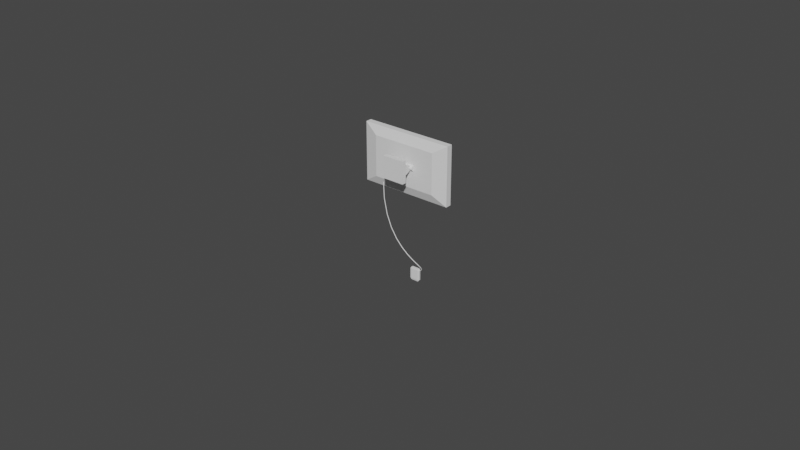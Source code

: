 # Source: shittyTV.blend  (saved by Blender 4.5.90; exported with 4.5.12 LTS)
import bpy
from mathutils import Matrix  # noqa: F401  (used for matrix-valued properties, if any)

bpy.ops.wm.read_factory_settings(use_empty=True)
scene = bpy.context.scene
scene.name = 'Scene'

# ---- world
world_world = bpy.data.worlds.new('World'); scene.world = world_world
world_world.use_nodes = True; world_world.node_tree.nodes.clear()
_N = world_world.node_tree.nodes; _L = world_world.node_tree.links
n0 = _N.new('ShaderNodeOutputWorld'); n0.name = 'World Output'; n0.location = (300, 300)
n1 = _N.new('ShaderNodeBackground'); n1.name = 'Background'; n1.location = (10, 300)
n1.inputs[0].default_value = (0.05088, 0.05088, 0.05088, 1.0)
_L.new(n1.outputs[0], n0.inputs[0])
n0.is_active_output = True
world_world.color = (0.05088, 0.05088, 0.05088)
world_world.use_sun_shadow = False
world_world.sun_shadow_jitter_overblur = 0.0

# ---- meshes
me_cube_002 = bpy.data.meshes.new('Cube.002')
me_cube_002.from_pydata([(-0.204, 1.678e-06, -0.1283), (-0.204, 1.678e-06, 0.1283), (-0.294, 0.0219, -0.1849), (-0.294, 0.0219, 0.1849), (0.204, 1.678e-06, -0.1283), (0.204, 1.678e-06, 0.1283), (0.294, 0.0219, -0.1849), (0.294, 0.0219, 0.1849), (-0.294, 0.05983, -0.1849), (-0.294, 0.05983, 0.1849), (0.294, 0.05983, -0.1849), (0.294, 0.05983, 0.1849)], [], [(0, 1, 3, 2), (6, 7, 5, 4), (4, 5, 1, 0), (2, 6, 4, 0), (1, 5, 7, 3), (6, 10, 11, 7), (8, 9, 11, 10), (7, 11, 9, 3), (2, 8, 10, 6), (2, 3, 9, 8)])
_uv = me_cube_002.uv_layers.new(name='UVMap')
_uv.uv.foreach_set('vector', [0.4257, 0.1613, 0.1237, 0.1613, 0.05706, 0.05225, 0.4924, 0.05225, 0.4924, 0.7506, 0.05706, 0.7506, 0.1237, 0.6415, 0.4257, 0.6415, 0.4257, 0.6415, 0.1237, 0.6415, 0.1237, 0.1613, 0.4257, 0.1613, 0.4972, 0.05534, 0.4972, 0.7475, 0.4257, 0.6415, 0.4257, 0.1613, 0.1237, 0.1613, 0.1237, 0.6415, 0.05706, 0.7506, 0.05225, 0.05534, 0.4924, 0.7506, 0.4924, 0.7952, 0.05706, 0.7952, 0.05706, 0.7506, 0.5571, 0.007605, 0.9924, 0.007605, 0.9924, 0.6997, 0.5571, 0.6997, 0.05225, 0.7475, 0.007605, 0.7475, 0.007605, 0.05534, 0.05225, 0.05534, 0.4972, 0.05534, 0.5419, 0.05534, 0.5419, 0.7475, 0.4972, 0.7475, 0.4924, 0.05225, 0.05706, 0.05225, 0.05706, 0.007605, 0.4924, 0.007605])
me_cube_002.use_remesh_fix_poles = True
me_cube_002.use_remesh_preserve_attributes = False
me_cube_002.use_mirror_vertex_groups = False
me_cube_002.update()
me_cylinder = bpy.data.meshes.new('Cylinder')
me_cylinder.from_pydata([(-4.671, 7.55e-08, -1.0), (4.671, 7.55e-08, -1.0), (-4.671, -0.1951, -0.9808), (4.671, -0.1951, -0.9808), (-4.671, -0.3827, -0.9239), (4.671, -0.3827, -0.9239), (-4.671, -0.5556, -0.8315), (4.671, -0.5556, -0.8315), (-4.671, -0.7071, -0.7071), (4.671, -0.7071, -0.7071), (-4.671, -0.8315, -0.5556), (4.671, -0.8315, -0.5556), (-4.671, -0.9239, -0.3827), (4.671, -0.9239, -0.3827), (-4.671, -0.9808, -0.1951), (4.671, -0.9808, -0.1951), (-4.671, -1.0, 3.576e-07), (4.671, -1.0, 4.768e-07), (-4.671, -0.9808, 0.1951), (4.671, -0.9808, 0.1951), (-4.671, -0.9239, 0.3827), (4.671, -0.9239, 0.3827), (-4.671, -0.8315, 0.5556), (4.671, -0.8315, 0.5556), (-4.671, -0.7071, 0.7071), (4.671, -0.7071, 0.7071), (-4.671, -0.5556, 0.8315), (4.671, -0.5556, 0.8315), (-4.671, -0.3827, 0.9239), (4.671, -0.3827, 0.9239), (-4.671, -0.1951, 0.9808), (4.671, -0.1951, 0.9808), (-4.671, 9.656e-07, 1.0), (4.671, 9.656e-07, 1.0)], [], [(0, 1, 3, 2), (2, 3, 5, 4), (4, 5, 7, 6), (6, 7, 9, 8), (8, 9, 11, 10), (10, 11, 13, 12), (12, 13, 15, 14), (14, 15, 17, 16), (16, 17, 19, 18), (18, 19, 21, 20), (20, 21, 23, 22), (22, 23, 25, 24), (24, 25, 27, 26), (26, 27, 29, 28), (28, 29, 31, 30), (30, 31, 33, 32), (0, 32, 33, 1), (0, 2, 4, 6, 8, 10, 12, 14, 16, 18, 20, 22, 24, 26, 28, 30, 32), (3, 1, 33, 31, 29, 27, 25, 23, 21, 19, 17, 15, 13, 11, 9, 7, 5)])
_uv = me_cylinder.uv_layers.new(name='UVMap')
_uv.uv.foreach_set('vector', [0.75, 0.5, 0.75, 1.0, 0.7188, 1.0, 0.7188, 0.5, 0.7188, 0.5, 0.7188, 1.0, 0.6875, 1.0, 0.6875, 0.5, 0.6875, 0.5, 0.6875, 1.0, 0.6562, 1.0, 0.6562, 0.5, 0.6562, 0.5, 0.6562, 1.0, 0.625, 1.0, 0.625, 0.5, 0.625, 0.5, 0.625, 1.0, 0.5938, 1.0, 0.5938, 0.5, 0.5938, 0.5, 0.5938, 1.0, 0.5625, 1.0, 0.5625, 0.5, 0.5625, 0.5, 0.5625, 1.0, 0.5312, 1.0, 0.5312, 0.5, 0.5312, 0.5, 0.5312, 1.0, 0.5, 1.0, 0.5, 0.5, 0.5, 0.5, 0.5, 1.0, 0.4688, 1.0, 0.4688, 0.5, 0.4688, 0.5, 0.4688, 1.0, 0.4375, 1.0, 0.4375, 0.5, 0.4375, 0.5, 0.4375, 1.0, 0.4062, 1.0, 0.4062, 0.5, 0.4062, 0.5, 0.4062, 1.0, 0.375, 1.0, 0.375, 0.5, 0.375, 0.5, 0.375, 1.0, 0.3438, 1.0, 0.3438, 0.5, 0.3438, 0.5, 0.3438, 1.0, 0.3125, 1.0, 0.3125, 0.5, 0.3125, 0.5, 0.3125, 1.0, 0.2812, 1.0, 0.2812, 0.5, 0.2812, 0.5, 0.2812, 1.0, 0.25, 1.0, 0.25, 0.5, 0.75, 0.5, 0.25, 0.5, 0.25, 1.0, 0.75, 1.0, 0.75, 0.5, 0.7188, 0.5, 0.6875, 0.5, 0.6562, 0.5, 0.625, 0.5, 0.5938, 0.5, 0.5625, 0.5, 0.5312, 0.5, 0.5, 0.5, 0.4688, 0.5, 0.4375, 0.5, 0.4062, 0.5, 0.375, 0.5, 0.3438, 0.5, 0.3125, 0.5, 0.2812, 0.5, 0.25, 0.5, 0.7188, 1.0, 0.75, 1.0, 0.25, 1.0, 0.2812, 1.0, 0.3125, 1.0, 0.3438, 1.0, 0.375, 1.0, 0.4062, 1.0, 0.4375, 1.0, 0.4688, 1.0, 0.5, 1.0, 0.5312, 1.0, 0.5625, 1.0, 0.5938, 1.0, 0.625, 1.0, 0.6562, 1.0, 0.6875, 1.0])
me_cylinder.use_remesh_fix_poles = True
me_cylinder.use_remesh_preserve_attributes = False
me_cylinder.use_mirror_vertex_groups = False
me_cylinder.update()
me_cube_003 = bpy.data.meshes.new('Cube.003')
me_cube_003.from_pydata([(-1.0, -1.0, -1.0), (-1.0, -1.0, 1.0), (-1.0, 1.0, -1.0), (-1.0, 1.0, 1.0), (1.0, -1.0, -1.0), (1.0, -1.0, 1.0), (1.0, 1.0, -1.0), (1.0, 1.0, 1.0)], [], [(0, 1, 3, 2), (2, 3, 7, 6), (6, 7, 5, 4), (4, 5, 1, 0), (2, 6, 4, 0), (7, 3, 1, 5)])
_uv = me_cube_003.uv_layers.new(name='UVMap')
_uv.uv.foreach_set('vector', [0.375, 0.0, 0.625, 0.0, 0.625, 0.25, 0.375, 0.25, 0.375, 0.25, 0.625, 0.25, 0.625, 0.5, 0.375, 0.5, 0.375, 0.5, 0.625, 0.5, 0.625, 0.75, 0.375, 0.75, 0.375, 0.75, 0.625, 0.75, 0.625, 1.0, 0.375, 1.0, 0.125, 0.5, 0.375, 0.5, 0.375, 0.75, 0.125, 0.75, 0.625, 0.5, 0.875, 0.5, 0.875, 0.75, 0.625, 0.75])
me_cube_003.use_remesh_fix_poles = True
me_cube_003.use_remesh_preserve_attributes = False
me_cube_003.use_mirror_vertex_groups = False
me_cube_003.update()
me_cube_004 = bpy.data.meshes.new('Cube.004')
me_cube_004.from_pydata([(-1.0, -1.0, -5.083), (-1.0, -1.0, 5.083), (-1.0, 1.0, -1.839), (-1.0, 1.0, 1.839), (1.0, -1.0, -5.083), (1.0, -1.0, 5.083), (1.0, 1.0, -1.839), (1.0, 1.0, 1.839)], [], [(0, 1, 3, 2), (2, 3, 7, 6), (6, 7, 5, 4), (4, 5, 1, 0), (2, 6, 4, 0), (7, 3, 1, 5)])
_uv = me_cube_004.uv_layers.new(name='UVMap')
_uv.uv.foreach_set('vector', [0.375, 0.0, 0.625, 0.0, 0.625, 0.25, 0.375, 0.25, 0.375, 0.25, 0.625, 0.25, 0.625, 0.5, 0.375, 0.5, 0.375, 0.5, 0.625, 0.5, 0.625, 0.75, 0.375, 0.75, 0.375, 0.75, 0.625, 0.75, 0.625, 1.0, 0.375, 1.0, 0.125, 0.5, 0.375, 0.5, 0.375, 0.75, 0.125, 0.75, 0.625, 0.5, 0.875, 0.5, 0.875, 0.75, 0.625, 0.75])
me_cube_004.use_remesh_fix_poles = True
me_cube_004.use_remesh_preserve_attributes = False
me_cube_004.use_mirror_vertex_groups = False
me_cube_004.update()
me_cube_005 = bpy.data.meshes.new('Cube.005')
me_cube_005.from_pydata([(-1.0, -1.0, -5.083), (-1.0, -1.0, 5.083), (-1.0, 1.0, -1.839), (-1.0, 1.0, 1.839), (1.0, -1.0, -5.083), (1.0, -1.0, 5.083), (1.0, 1.0, -1.839), (1.0, 1.0, 1.839)], [], [(0, 1, 3, 2), (2, 3, 7, 6), (6, 7, 5, 4), (4, 5, 1, 0), (2, 6, 4, 0), (7, 3, 1, 5)])
_uv = me_cube_005.uv_layers.new(name='UVMap')
_uv.uv.foreach_set('vector', [0.375, 0.0, 0.625, 0.0, 0.625, 0.25, 0.375, 0.25, 0.375, 0.25, 0.625, 0.25, 0.625, 0.5, 0.375, 0.5, 0.375, 0.5, 0.625, 0.5, 0.625, 0.75, 0.375, 0.75, 0.375, 0.75, 0.625, 0.75, 0.625, 1.0, 0.375, 1.0, 0.125, 0.5, 0.375, 0.5, 0.375, 0.75, 0.125, 0.75, 0.625, 0.5, 0.875, 0.5, 0.875, 0.75, 0.625, 0.75])
me_cube_005.use_remesh_fix_poles = True
me_cube_005.use_remesh_preserve_attributes = False
me_cube_005.use_mirror_vertex_groups = False
me_cube_005.update()
me_cube_006 = bpy.data.meshes.new('Cube.006')
me_cube_006.from_pydata([(-0.756, -0.4235, -1.0), (-0.756, -0.5602, -0.756), (-1.0, -0.4235, -0.756), (-0.756, -0.5602, 0.756), (-0.756, -0.4235, 1.0), (-1.0, -0.4235, 0.756), (-0.756, 0.4235, -1.0), (-1.0, 0.4235, -0.756), (-0.756, 0.4235, 1.0), (-1.0, 0.4235, 0.756), (0.756, -0.4235, -1.0), (1.0, -0.4235, -0.756), (0.756, -0.5602, -0.756), (0.756, -0.4235, 1.0), (0.756, -0.5602, 0.756), (1.0, -0.4235, 0.756), (0.756, 0.4235, -1.0), (1.0, 0.4235, -0.756), (0.756, 0.4235, 1.0), (1.0, 0.4235, 0.756), (-0.756, 0.5602, 0.756), (-0.756, 0.5602, -0.756), (0.756, 0.5602, -0.756), (0.756, 0.5602, 0.756), (-0.756, -0.5602, 0.0), (-1.0, -0.4235, 0.0), (-0.756, 0.5602, 0.0), (-1.0, 0.4235, 0.0), (1.0, 0.4235, 0.0), (0.756, 0.5602, 0.0), (0.756, -0.5602, 0.0), (1.0, -0.4235, 0.0), (-0.2992, 0.6697, -0.5022), (-0.1897, 0.6697, -0.6117), (-0.4203, 0.5602, -0.65), (-0.1897, 0.6697, 0.6117), (-0.2992, 0.6697, 0.5022), (-0.4203, 0.5602, 0.65), (0.1897, 0.6697, -0.6117), (0.2992, 0.6697, -0.5022), (0.4203, 0.5602, -0.65), (0.1897, 0.6697, 0.6117), (0.4203, 0.5602, 0.65), (0.2992, 0.6697, 0.5022), (-0.2992, 0.6697, -0.1096), (-0.4198, 0.5602, 7.458e-07), (-0.2992, 0.6697, 0.1096), (0.2992, 0.6697, 0.1096), (0.4198, 0.5602, 7.458e-07), (0.2992, 0.6697, -0.1096), (-0.2992, 0.7936, -0.1096), (-0.2992, 0.7936, 0.1096), (-0.1897, 0.9032, 0.1096), (-0.1897, 0.9032, -0.1096), (-0.2992, 0.7936, -0.5022), (-0.1897, 0.9032, -0.5022), (-0.1897, 0.7936, -0.6117), (0.1897, 0.7936, -0.6117), (0.1897, 0.9032, -0.5022), (0.2992, 0.7936, -0.5022), (0.1897, 0.7936, 0.6117), (0.2992, 0.7936, 0.5022), (0.1897, 0.9032, 0.5022), (-0.2992, 0.7936, 0.5022), (-0.1897, 0.7936, 0.6117), (-0.1897, 0.9032, 0.5022), (0.2992, 0.7936, 0.1096), (0.2992, 0.7936, -0.1096), (0.1897, 0.9032, -0.1096), (0.1897, 0.9032, 0.1096)], [], [(30, 14, 3, 24), (28, 19, 15, 31), (18, 8, 4, 13), (25, 5, 9, 27), (55, 53, 68, 58), (0, 1, 2), (3, 4, 5), (6, 7, 21), (8, 20, 9), (10, 11, 12), (13, 14, 15), (16, 22, 17), (18, 19, 23), (6, 0, 2, 7), (24, 3, 5, 25), (4, 8, 9, 5), (26, 21, 7, 27), (16, 6, 21, 22), (8, 18, 23, 20), (28, 17, 22, 29), (10, 16, 17, 11), (18, 13, 15, 19), (30, 12, 11, 31), (0, 10, 12, 1), (13, 4, 3, 14), (6, 16, 10, 0), (38, 33, 56, 57), (45, 34, 21, 26), (37, 45, 26, 20), (43, 47, 66, 61), (49, 39, 59, 67), (46, 36, 63, 51), (14, 30, 31, 15), (19, 28, 29, 23), (20, 26, 27, 9), (1, 24, 25, 2), (40, 48, 29, 22), (2, 25, 27, 7), (17, 28, 31, 11), (12, 30, 24, 1), (52, 65, 62, 69), (35, 41, 60, 64), (48, 42, 23, 29), (42, 37, 20, 23), (34, 40, 22, 21), (32, 33, 34), (35, 36, 37), (38, 39, 40), (41, 42, 43), (44, 45, 46), (47, 48, 49), (50, 51, 52, 53), (54, 55, 56), (57, 58, 59), (60, 61, 62), (63, 64, 65), (66, 67, 68, 69), (44, 32, 34, 45), (33, 38, 40, 34), (41, 35, 37, 42), (47, 43, 42, 48), (36, 46, 45, 37), (39, 49, 48, 40), (35, 64, 63, 36), (53, 55, 54, 50), (55, 58, 57, 56), (62, 65, 64, 60), (69, 62, 61, 66), (65, 52, 51, 63), (58, 68, 67, 59), (52, 69, 68, 53), (50, 44, 46, 51), (49, 67, 66, 47), (60, 41, 43, 61), (32, 54, 56, 33), (59, 39, 38, 57), (32, 44, 50, 54)])
_uv = me_cube_006.uv_layers.new(name='UVMap')
_uv.uv.foreach_set('vector', [0.9938, 0.1313, 0.9938, 0.2564, 0.7436, 0.2564, 0.7436, 0.1313, 0.369, 0.5561, 0.4964, 0.5493, 0.5007, 0.6958, 0.3704, 0.6988, 0.5387, 0.5054, 0.5387, 0.2472, 0.6834, 0.2472, 0.6834, 0.5054, 0.367, 0.05526, 0.4986, 0.05508, 0.4967, 0.2033, 0.3683, 0.198, 0.3142, 0.3579, 0.3561, 0.3546, 0.3556, 0.3996, 0.3135, 0.3942, 0.09071, 0.1448, 0.08384, 0.09578, 0.1331, 0.1008, 0.6533, 0.0954, 0.6463, 0.1441, 0.6043, 0.1003, 0.1986, 0.2487, 0.241, 0.2048, 0.2468, 0.2517, 0.5387, 0.2472, 0.4916, 0.2506, 0.4967, 0.2033, 0.09105, 0.61, 0.133, 0.6538, 0.08409, 0.6587, 0.6467, 0.6093, 0.6535, 0.6583, 0.6043, 0.6533, 0.1986, 0.5069, 0.2458, 0.5034, 0.2406, 0.5508, 0.5387, 0.5054, 0.4964, 0.5493, 0.4905, 0.5023, 0.1986, 0.2487, 0.09071, 0.1448, 0.1331, 0.1008, 0.241, 0.2048, 0.3663, 0.006796, 0.4984, 0.006244, 0.4986, 0.05508, 0.367, 0.05526, 0.6463, 0.1441, 0.5387, 0.2472, 0.4967, 0.2033, 0.6043, 0.1003, 0.3687, 0.2443, 0.2468, 0.2517, 0.241, 0.2048, 0.3683, 0.198, 0.1986, 0.5069, 0.1986, 0.2487, 0.2468, 0.2517, 0.2458, 0.5034, 0.5387, 0.2472, 0.5387, 0.5054, 0.4905, 0.5023, 0.4916, 0.2506, 0.369, 0.5561, 0.2406, 0.5508, 0.2458, 0.5034, 0.3687, 0.5098, 0.09105, 0.61, 0.1986, 0.5069, 0.2406, 0.5508, 0.133, 0.6538, 0.5387, 0.5054, 0.6467, 0.6093, 0.6043, 0.6533, 0.4964, 0.5493, 0.371, 0.7473, 0.2389, 0.7478, 0.2388, 0.699, 0.3704, 0.6988, 0.054, 0.2487, 0.054, 0.5069, 0.006244, 0.5069, 0.006245, 0.2487, 0.6834, 0.5054, 0.6834, 0.2472, 0.7311, 0.2472, 0.7311, 0.5054, 0.1986, 0.2487, 0.1986, 0.5069, 0.054, 0.5069, 0.054, 0.2487, 0.2822, 0.4037, 0.2821, 0.3486, 0.2987, 0.3563, 0.2971, 0.397, 0.3688, 0.2945, 0.2642, 0.3067, 0.2468, 0.2517, 0.3687, 0.2443, 0.473, 0.3068, 0.3688, 0.2945, 0.3687, 0.2443, 0.4916, 0.2506, 0.4387, 0.4255, 0.3833, 0.4352, 0.3822, 0.4186, 0.4285, 0.4115, 0.3537, 0.4347, 0.2974, 0.4257, 0.309, 0.41, 0.3547, 0.419, 0.3837, 0.3194, 0.44, 0.3284, 0.4283, 0.3441, 0.3827, 0.3351, 0.5018, 0.7442, 0.371, 0.7473, 0.3704, 0.6988, 0.5007, 0.6958, 0.4964, 0.5493, 0.369, 0.5561, 0.3687, 0.5098, 0.4905, 0.5023, 0.4916, 0.2506, 0.3687, 0.2443, 0.3683, 0.198, 0.4967, 0.2033, 0.2355, 0.009873, 0.3663, 0.006796, 0.367, 0.05526, 0.2367, 0.05826, 0.2644, 0.4473, 0.3686, 0.4595, 0.3687, 0.5098, 0.2458, 0.5034, 0.2367, 0.05826, 0.367, 0.05526, 0.3683, 0.198, 0.241, 0.2048, 0.2406, 0.5508, 0.369, 0.5561, 0.3704, 0.6988, 0.2388, 0.699, 0.9938, 0.006244, 0.9938, 0.1313, 0.7436, 0.1313, 0.7436, 0.006244, 0.3818, 0.3545, 0.4239, 0.3599, 0.4232, 0.3962, 0.3813, 0.3995, 0.4552, 0.3504, 0.4553, 0.4055, 0.4387, 0.3977, 0.4403, 0.3571, 0.3686, 0.4595, 0.4731, 0.4474, 0.4905, 0.5023, 0.3687, 0.5098, 0.4731, 0.4474, 0.473, 0.3068, 0.4916, 0.2506, 0.4905, 0.5023, 0.2642, 0.3067, 0.2644, 0.4473, 0.2458, 0.5034, 0.2468, 0.2517, 0.2986, 0.3285, 0.2821, 0.3486, 0.2642, 0.3067, 0.4552, 0.3504, 0.44, 0.3284, 0.473, 0.3068, 0.2822, 0.4037, 0.2974, 0.4257, 0.2644, 0.4473, 0.4553, 0.4055, 0.4731, 0.4474, 0.4387, 0.4255, 0.354, 0.3189, 0.3688, 0.2945, 0.3837, 0.3194, 0.3833, 0.4352, 0.3686, 0.4595, 0.3537, 0.4347, 0.3551, 0.3355, 0.3827, 0.3351, 0.3818, 0.3545, 0.3561, 0.3546, 0.3089, 0.3425, 0.3142, 0.3579, 0.2987, 0.3563, 0.2971, 0.397, 0.3135, 0.3942, 0.309, 0.41, 0.4387, 0.3977, 0.4285, 0.4115, 0.4232, 0.3962, 0.4283, 0.3441, 0.4403, 0.3571, 0.4239, 0.3599, 0.3822, 0.4186, 0.3547, 0.419, 0.3556, 0.3996, 0.3813, 0.3995, 0.354, 0.3189, 0.2986, 0.3285, 0.2642, 0.3067, 0.3688, 0.2945, 0.2821, 0.3486, 0.2822, 0.4037, 0.2644, 0.4473, 0.2642, 0.3067, 0.4553, 0.4055, 0.4552, 0.3504, 0.473, 0.3068, 0.4731, 0.4474, 0.3833, 0.4352, 0.4387, 0.4255, 0.4731, 0.4474, 0.3686, 0.4595, 0.44, 0.3284, 0.3837, 0.3194, 0.3688, 0.2945, 0.473, 0.3068, 0.2974, 0.4257, 0.3537, 0.4347, 0.3686, 0.4595, 0.2644, 0.4473, 0.4552, 0.3504, 0.4403, 0.3571, 0.4283, 0.3441, 0.44, 0.3284, 0.3561, 0.3546, 0.3142, 0.3579, 0.3089, 0.3425, 0.3551, 0.3355, 0.3142, 0.3579, 0.3135, 0.3942, 0.2971, 0.397, 0.2987, 0.3563, 0.4232, 0.3962, 0.4239, 0.3599, 0.4403, 0.3571, 0.4387, 0.3977, 0.3813, 0.3995, 0.4232, 0.3962, 0.4285, 0.4115, 0.3822, 0.4186, 0.4239, 0.3599, 0.3818, 0.3545, 0.3827, 0.3351, 0.4283, 0.3441, 0.3135, 0.3942, 0.3556, 0.3996, 0.3547, 0.419, 0.309, 0.41, 0.3818, 0.3545, 0.3813, 0.3995, 0.3556, 0.3996, 0.3561, 0.3546, 0.3551, 0.3355, 0.354, 0.3189, 0.3837, 0.3194, 0.3827, 0.3351, 0.3537, 0.4347, 0.3547, 0.419, 0.3822, 0.4186, 0.3833, 0.4352, 0.4387, 0.3977, 0.4553, 0.4055, 0.4387, 0.4255, 0.4285, 0.4115, 0.2986, 0.3285, 0.3089, 0.3425, 0.2987, 0.3563, 0.2821, 0.3486, 0.309, 0.41, 0.2974, 0.4257, 0.2822, 0.4037, 0.2971, 0.397, 0.2986, 0.3285, 0.354, 0.3189, 0.3551, 0.3355, 0.3089, 0.3425])
me_cube_006.use_remesh_fix_poles = True
me_cube_006.use_remesh_preserve_attributes = False
me_cube_006.use_mirror_vertex_groups = False
me_cube_006.update()
me_plane = bpy.data.meshes.new('Plane')
me_plane.from_pydata([(-0.263, -0.1479, 0.0), (0.263, -0.1479, 0.0), (-0.263, 0.1479, 0.0), (0.263, 0.1479, 0.0)], [], [(0, 1, 3, 2)])
_uv = me_plane.uv_layers.new(name='UVMap')
_uv.uv.foreach_set('vector', [0.0, 0.0, 1.0, 0.0, 1.0, 1.0, 0.0, 1.0])
me_plane.use_remesh_fix_poles = True
me_plane.use_remesh_preserve_attributes = False
me_plane.use_mirror_vertex_groups = False
me_plane.update()

# ---- curves / text
cu_beziercurve = bpy.data.curves.new('BezierCurve', 'CURVE')
cu_beziercurve.dimensions = '3D'
_sp = cu_beziercurve.splines.new('BEZIER'); _sp.bezier_points.add(1)
_sp.bezier_points.foreach_set('co', [-0.1611, 0.01221, -0.1406, 0.1551, -0.06478, -0.6048])
_sp.bezier_points.foreach_set('handle_left', [-0.1615, 0.01575, 0.03054, 0.1608, 0.1298, -0.6846])
_sp.bezier_points.foreach_set('handle_right', [-0.16, 0.001517, -0.6574, 0.1278, -0.9897, -0.2257])
for _p, _l, _r in zip(_sp.bezier_points, ['ALIGNED', 'ALIGNED'], ['ALIGNED', 'ALIGNED']): _p.handle_left_type = _l; _p.handle_right_type = _r
_sp.order_u = 0
_sp.order_v = 0
cu_beziercurve.use_path = True
cu_beziercurve.use_path_clamp = True
cu_beziercurve.bevel_depth = 0.0025
cu_beziercurve.fill_mode = 'FULL'

# ---- objects
ob_cube_001 = bpy.data.objects.new('Cube.001', me_cube_002)
ob_cylinder = bpy.data.objects.new('Cylinder', me_cylinder)
ob_cube = bpy.data.objects.new('Cube', me_cube_003)
ob_cube_002 = bpy.data.objects.new('Cube.002', me_cube_004)
ob_cube_003 = bpy.data.objects.new('Cube.003', me_cube_005)
ob_cube_004 = bpy.data.objects.new('Cube.004', me_cube_006)
ob_beziercurve = bpy.data.objects.new('BezierCurve', cu_beziercurve)
ob_plane = bpy.data.objects.new('Plane', me_plane)

# ---- transforms, parenting, visibility, modifiers, constraints
ob_cube_001.location = (0.0, 0.0, 0.0)
ob_cube_001.lineart.crease_threshold = 0.0
ob_cylinder.location = (0.0, 0.0, 0.0)
ob_cylinder.scale = (0.01582, 0.01582, 0.01582)
ob_cylinder.lineart.crease_threshold = 0.0
ob_cube.location = (0.0, -0.07736, 0.0)
ob_cube.scale = (0.06951, 0.01407, 0.06951)
ob_cube.lineart.crease_threshold = 0.0
ob_cube_002.location = (0.05, -0.03626, 0.0)
ob_cube_002.scale = (0.007454, 0.02864, 0.007454)
ob_cube_002.lineart.crease_threshold = 0.0
ob_cube_003.location = (-0.05, -0.03626, 0.0)
ob_cube_003.scale = (0.007454, 0.02864, 0.007454)
ob_cube_003.lineart.crease_threshold = 0.0
ob_cube_004.location = (0.1549, -0.07736, -0.6175)
ob_cube_004.scale = (0.03151, 0.01407, 0.04111)
ob_cube_004.lineart.crease_threshold = 0.0
ob_beziercurve.location = (0.0, 0.0, 0.0)
ob_beziercurve.lineart.crease_threshold = 0.0
ob_plane.location = (0.0, 0.06089, 0.0)
ob_plane.rotation_euler = (-1.571, -0.0, 0.0)
ob_plane.lineart.crease_threshold = 0.0

# ---- collection membership
scene.collection.objects.link(ob_cube_001)
scene.collection.objects.link(ob_cylinder)
scene.collection.objects.link(ob_cube)
scene.collection.objects.link(ob_cube_002)
scene.collection.objects.link(ob_cube_003)
scene.collection.objects.link(ob_cube_004)
scene.collection.objects.link(ob_beziercurve)
scene.collection.objects.link(ob_plane)

# ---- scene / render settings (as saved in the file)
scene.frame_start = 1; scene.frame_end = 250; scene.frame_set(1)
scene.render.engine = 'BLENDER_EEVEE_NEXT'
scene.cycles.use_denoising = False
scene.cycles.samples = 128
scene.cycles.sampling_pattern = 'TABULATED_SOBOL'
scene.cycles.use_adaptive_sampling = False
scene.cycles.use_light_tree = False
scene.view_settings.view_transform = 'Filmic'
bpy.context.view_layer.update()

# ---- added for rendering (the .blend has no active camera and no usable light): camera, sun
cam_auto = bpy.data.cameras.new('AutoCamera')
cam_auto.lens = 50.0
cam_auto.sensor_width = 36.0
cam_auto.clip_end = 1000.0
ob_auto_camera = bpy.data.objects.new('AutoCamera', cam_auto)
scene.collection.objects.link(ob_auto_camera)
ob_auto_camera.location = (3.66895, -4.43268, 2.56485)
ob_auto_camera.rotation_euler = (1.09748, -7.21219e-08, 0.694738)
scene.camera = ob_auto_camera
light_auto_sun = bpy.data.lights.new('AutoSun', 'SUN')
light_auto_sun.energy = 3.0
light_auto_sun.angle = 0.0523599
ob_auto_sun = bpy.data.objects.new('AutoSun', light_auto_sun)
scene.collection.objects.link(ob_auto_sun)
ob_auto_sun.rotation_euler = (0.872665, 0.174533, 0.523599)
bpy.context.view_layer.update()
